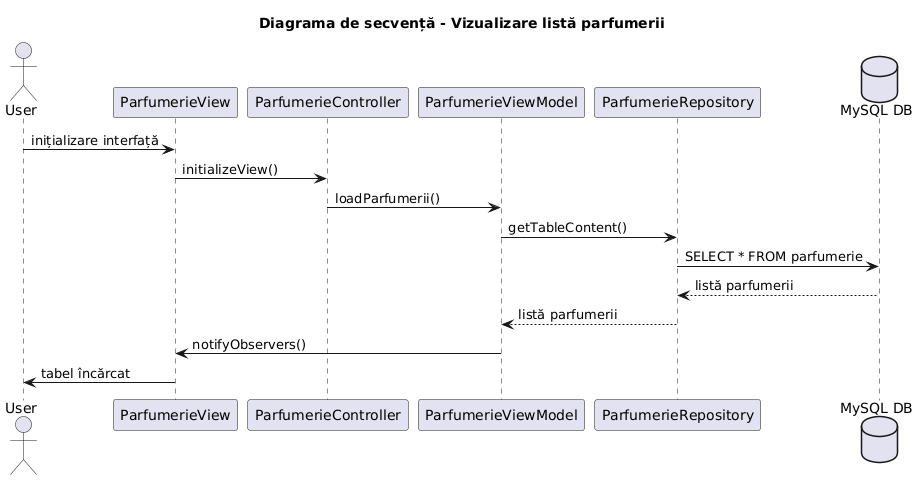

The diagram above was rendered by PlantUML. Its source (embedded in the PNG):
@startuml
actor User

participant ParfumerieView
participant ParfumerieController
participant ParfumerieViewModel
participant ParfumerieRepository
database "MySQL DB" as DB

title Diagrama de secvență - Vizualizare listă parfumerii

User -> ParfumerieView : inițializare interfață
ParfumerieView -> ParfumerieController : initializeView()
ParfumerieController -> ParfumerieViewModel : loadParfumerii()
ParfumerieViewModel -> ParfumerieRepository : getTableContent()
ParfumerieRepository -> DB : SELECT * FROM parfumerie
DB --> ParfumerieRepository : listă parfumerii
ParfumerieRepository --> ParfumerieViewModel : listă parfumerii
ParfumerieViewModel -> ParfumerieView : notifyObservers()
ParfumerieView -> User : tabel încărcat
@enduml